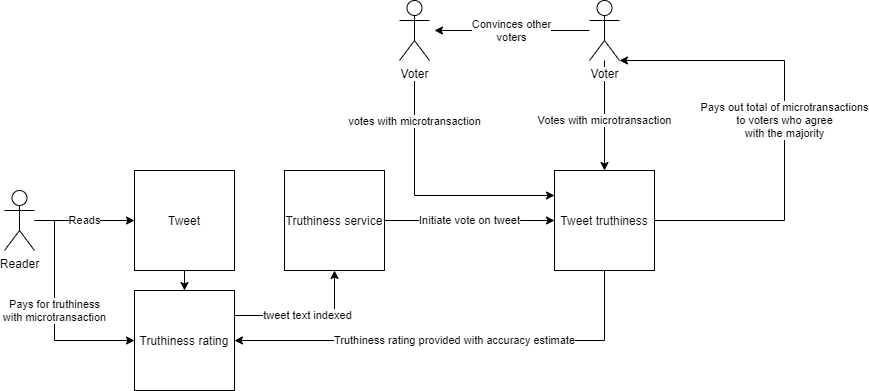

The diagram above was exported from draw.io. Its source (the exported page's mxGraphModel, read from the mxfile embedded in the PNG):
<mxGraphModel dx="1422" dy="784" grid="1" gridSize="10" guides="1" tooltips="1" connect="1" arrows="1" fold="1" page="1" pageScale="1" pageWidth="850" pageHeight="1100" math="0" shadow="0">
  <root>
    <mxCell id="0" />
    <mxCell id="1" parent="0" />
    <mxCell id="4_vRxHTp28BPIXdYw2du-13" value="tweet text indexed" style="edgeStyle=orthogonalEdgeStyle;rounded=0;orthogonalLoop=1;jettySize=auto;html=1;exitX=1;exitY=0.25;exitDx=0;exitDy=0;" edge="1" parent="1" source="4_vRxHTp28BPIXdYw2du-4" target="4_vRxHTp28BPIXdYw2du-12">
      <mxGeometry relative="1" as="geometry" />
    </mxCell>
    <mxCell id="4_vRxHTp28BPIXdYw2du-23" value="" style="edgeStyle=orthogonalEdgeStyle;rounded=0;orthogonalLoop=1;jettySize=auto;html=1;" edge="1" parent="1" source="4_vRxHTp28BPIXdYw2du-1" target="4_vRxHTp28BPIXdYw2du-4">
      <mxGeometry relative="1" as="geometry" />
    </mxCell>
    <mxCell id="4_vRxHTp28BPIXdYw2du-1" value="Tweet" style="whiteSpace=wrap;html=1;aspect=fixed;" vertex="1" parent="1">
      <mxGeometry x="160" y="240" width="100" height="100" as="geometry" />
    </mxCell>
    <mxCell id="4_vRxHTp28BPIXdYw2du-15" value="Initiate vote on tweet" style="edgeStyle=orthogonalEdgeStyle;rounded=0;orthogonalLoop=1;jettySize=auto;html=1;" edge="1" parent="1" source="4_vRxHTp28BPIXdYw2du-12" target="4_vRxHTp28BPIXdYw2du-14">
      <mxGeometry relative="1" as="geometry" />
    </mxCell>
    <mxCell id="4_vRxHTp28BPIXdYw2du-12" value="Truthiness service" style="whiteSpace=wrap;html=1;aspect=fixed;" vertex="1" parent="1">
      <mxGeometry x="310" y="240" width="100" height="100" as="geometry" />
    </mxCell>
    <mxCell id="4_vRxHTp28BPIXdYw2du-20" value="Truthiness rating provided with accuracy estimate" style="edgeStyle=orthogonalEdgeStyle;rounded=0;orthogonalLoop=1;jettySize=auto;html=1;entryX=1;entryY=0.5;entryDx=0;entryDy=0;exitX=0.5;exitY=1;exitDx=0;exitDy=0;" edge="1" parent="1" source="4_vRxHTp28BPIXdYw2du-14" target="4_vRxHTp28BPIXdYw2du-4">
      <mxGeometry relative="1" as="geometry">
        <mxPoint x="630" y="420" as="targetPoint" />
      </mxGeometry>
    </mxCell>
    <mxCell id="4_vRxHTp28BPIXdYw2du-22" value="Pays out total of microtransactions&lt;br&gt;to voters who agree&lt;br&gt;with the majority" style="edgeStyle=orthogonalEdgeStyle;rounded=0;orthogonalLoop=1;jettySize=auto;html=1;" edge="1" parent="1" source="4_vRxHTp28BPIXdYw2du-14" target="4_vRxHTp28BPIXdYw2du-17">
      <mxGeometry x="0.0127" relative="1" as="geometry">
        <mxPoint x="760" y="290" as="targetPoint" />
        <Array as="points">
          <mxPoint x="810" y="290" />
          <mxPoint x="810" y="130" />
        </Array>
        <mxPoint as="offset" />
      </mxGeometry>
    </mxCell>
    <mxCell id="4_vRxHTp28BPIXdYw2du-14" value="Tweet truthiness" style="whiteSpace=wrap;html=1;aspect=fixed;" vertex="1" parent="1">
      <mxGeometry x="580" y="240" width="100" height="100" as="geometry" />
    </mxCell>
    <mxCell id="4_vRxHTp28BPIXdYw2du-3" value="Reads" style="edgeStyle=orthogonalEdgeStyle;rounded=0;orthogonalLoop=1;jettySize=auto;html=1;" edge="1" parent="1" source="4_vRxHTp28BPIXdYw2du-2" target="4_vRxHTp28BPIXdYw2du-1">
      <mxGeometry relative="1" as="geometry" />
    </mxCell>
    <mxCell id="4_vRxHTp28BPIXdYw2du-10" value="Pays for truthiness&lt;br&gt;with microtransaction" style="edgeStyle=orthogonalEdgeStyle;rounded=0;orthogonalLoop=1;jettySize=auto;html=1;entryX=0;entryY=0.5;entryDx=0;entryDy=0;" edge="1" parent="1" source="4_vRxHTp28BPIXdYw2du-2" target="4_vRxHTp28BPIXdYw2du-4">
      <mxGeometry relative="1" as="geometry">
        <Array as="points">
          <mxPoint x="80" y="290" />
          <mxPoint x="80" y="410" />
        </Array>
      </mxGeometry>
    </mxCell>
    <mxCell id="4_vRxHTp28BPIXdYw2du-2" value="Reader" style="shape=umlActor;verticalLabelPosition=bottom;labelBackgroundColor=#ffffff;verticalAlign=top;html=1;outlineConnect=0;" vertex="1" parent="1">
      <mxGeometry x="30" y="260" width="30" height="60" as="geometry" />
    </mxCell>
    <mxCell id="4_vRxHTp28BPIXdYw2du-4" value="Truthiness rating" style="whiteSpace=wrap;html=1;aspect=fixed;" vertex="1" parent="1">
      <mxGeometry x="160" y="360" width="100" height="100" as="geometry" />
    </mxCell>
    <mxCell id="4_vRxHTp28BPIXdYw2du-18" value="Votes with microtransaction" style="edgeStyle=orthogonalEdgeStyle;rounded=0;orthogonalLoop=1;jettySize=auto;html=1;" edge="1" parent="1" source="4_vRxHTp28BPIXdYw2du-17" target="4_vRxHTp28BPIXdYw2du-14">
      <mxGeometry x="0.0909" relative="1" as="geometry">
        <mxPoint as="offset" />
      </mxGeometry>
    </mxCell>
    <mxCell id="4_vRxHTp28BPIXdYw2du-29" value="Convinces other&lt;br&gt;voters" style="edgeStyle=orthogonalEdgeStyle;rounded=0;orthogonalLoop=1;jettySize=auto;html=1;" edge="1" parent="1" source="4_vRxHTp28BPIXdYw2du-17">
      <mxGeometry relative="1" as="geometry">
        <mxPoint x="460" y="100" as="targetPoint" />
      </mxGeometry>
    </mxCell>
    <mxCell id="4_vRxHTp28BPIXdYw2du-17" value="Voter" style="shape=umlActor;verticalLabelPosition=bottom;labelBackgroundColor=#ffffff;verticalAlign=top;html=1;outlineConnect=0;" vertex="1" parent="1">
      <mxGeometry x="615" y="70" width="30" height="60" as="geometry" />
    </mxCell>
    <mxCell id="4_vRxHTp28BPIXdYw2du-26" value="" style="edgeStyle=orthogonalEdgeStyle;rounded=0;orthogonalLoop=1;jettySize=auto;html=1;entryX=0;entryY=0.25;entryDx=0;entryDy=0;" edge="1" parent="1" target="4_vRxHTp28BPIXdYw2du-14">
      <mxGeometry relative="1" as="geometry">
        <mxPoint x="440" y="150" as="sourcePoint" />
        <mxPoint x="505" y="210" as="targetPoint" />
        <Array as="points">
          <mxPoint x="440" y="265" />
        </Array>
      </mxGeometry>
    </mxCell>
    <mxCell id="4_vRxHTp28BPIXdYw2du-27" value="votes with microtransaction" style="edgeLabel;html=1;align=center;verticalAlign=middle;resizable=0;points=[];" vertex="1" connectable="0" parent="4_vRxHTp28BPIXdYw2du-26">
      <mxGeometry x="-0.6863" y="-1" relative="1" as="geometry">
        <mxPoint as="offset" />
      </mxGeometry>
    </mxCell>
    <mxCell id="4_vRxHTp28BPIXdYw2du-24" value="Voter" style="shape=umlActor;verticalLabelPosition=bottom;labelBackgroundColor=#ffffff;verticalAlign=top;html=1;outlineConnect=0;" vertex="1" parent="1">
      <mxGeometry x="425" y="70" width="30" height="60" as="geometry" />
    </mxCell>
  </root>
</mxGraphModel>